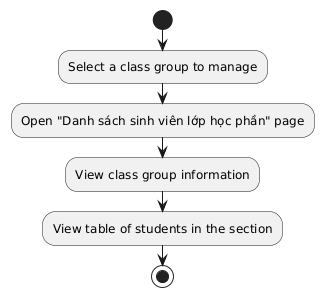

The diagram above was rendered by PlantUML. Its source (embedded in the PNG):
@startuml
|User|
start
:Select a class group to manage;
:Open "Danh sách sinh viên lớp học phần" page;
:View class group information;
:View table of students in the section;
stop
@enduml